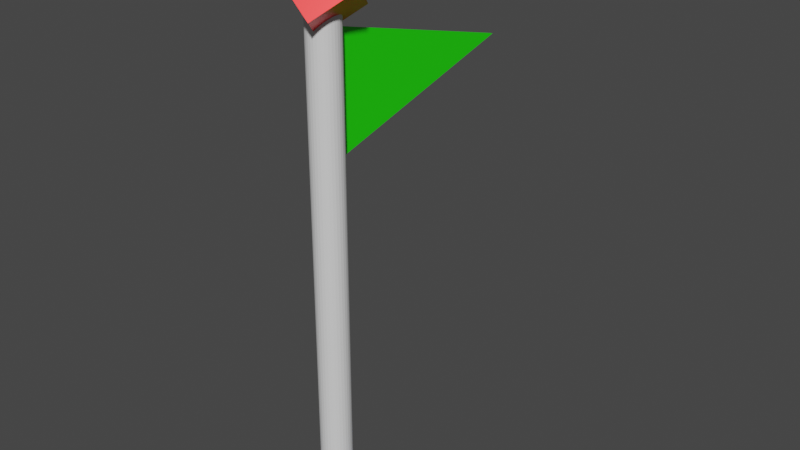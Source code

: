 # Source: green_flag.blend  (saved by Blender 2.91.10; exported with 4.5.12 LTS)
import bpy
from mathutils import Matrix  # noqa: F401  (used for matrix-valued properties, if any)

bpy.ops.wm.read_factory_settings(use_empty=True)
scene = bpy.context.scene
scene.name = 'Scene'

# ---- collections
col_collection = bpy.data.collections.new('Collection'); scene.collection.children.link(col_collection)

# ---- materials (node trees are filled in below, after node groups)
mat_material_001 = bpy.data.materials.new('Material.001')
mat_material_001.use_transparent_shadow = False
mat_material_002 = bpy.data.materials.new('Material.002')
mat_material_002.use_transparent_shadow = False
mat_material_003 = bpy.data.materials.new('Material.003')
mat_material_003.use_transparent_shadow = False
mat_material = bpy.data.materials.new('Material')
mat_material.alpha_threshold = 0.0
mat_material.use_transparent_shadow = False
mat_material.line_color = (0.0, 0.0, 0.0, 1.0)

# ---- material node trees
mat_material_001.use_nodes = True; mat_material_001.node_tree.nodes.clear()
_N = mat_material_001.node_tree.nodes; _L = mat_material_001.node_tree.links
n0 = _N.new('ShaderNodeBsdfPrincipled'); n0.name = 'Principled BSDF'; n0.location = (10, 300)
n0.distribution = 'GGX'
n0.subsurface_method = 'BURLEY'
n0.inputs[0].default_value = (0.07483, 0.3142, 0.89, 1.0)
n0.inputs[3].default_value = 1.45
n0.inputs[27].default_value = (0.0, 0.0, 0.0, 1.0)
n0.inputs[28].default_value = 1.0
n1 = _N.new('ShaderNodeOutputMaterial'); n1.name = 'Material Output'; n1.location = (300, 300)
_L.new(n0.outputs[0], n1.inputs[0])
n1.is_active_output = True
mat_material_002.use_nodes = True; mat_material_002.node_tree.nodes.clear()
_N = mat_material_002.node_tree.nodes; _L = mat_material_002.node_tree.links
n0 = _N.new('ShaderNodeBsdfPrincipled'); n0.name = 'Principled BSDF'; n0.location = (10, 300)
n0.distribution = 'GGX'
n0.subsurface_method = 'BURLEY'
n0.inputs[3].default_value = 1.45
n0.inputs[27].default_value = (0.0, 0.0, 0.0, 1.0)
n0.inputs[28].default_value = 1.0
n1 = _N.new('ShaderNodeOutputMaterial'); n1.name = 'Material Output'; n1.location = (300, 300)
_L.new(n0.outputs[0], n1.inputs[0])
n1.is_active_output = True
mat_material_003.use_nodes = True; mat_material_003.node_tree.nodes.clear()
_N = mat_material_003.node_tree.nodes; _L = mat_material_003.node_tree.links
n0 = _N.new('ShaderNodeBsdfPrincipled'); n0.name = 'Principled BSDF'; n0.location = (10, 300)
n0.distribution = 'GGX'
n0.subsurface_method = 'BURLEY'
n0.inputs[0].default_value = (0.01411, 0.8, 0.0, 1.0)
n0.inputs[3].default_value = 1.45
n0.inputs[27].default_value = (0.0, 0.0, 0.0, 1.0)
n0.inputs[28].default_value = 1.0
n1 = _N.new('ShaderNodeOutputMaterial'); n1.name = 'Material Output'; n1.location = (300, 300)
_L.new(n0.outputs[0], n1.inputs[0])
n1.is_active_output = True
mat_material.use_nodes = True; mat_material.node_tree.nodes.clear()
_N = mat_material.node_tree.nodes; _L = mat_material.node_tree.links
n0 = _N.new('ShaderNodeOutputMaterial'); n0.name = 'Material Output'; n0.location = (300, 300)
n1 = _N.new('ShaderNodeBsdfPrincipled'); n1.name = 'Principled BSDF'; n1.location = (10, 300)
n1.distribution = 'GGX'
n1.subsurface_method = 'BURLEY'
n1.inputs[0].default_value = (1.0, 0.0, 0.0, 1.0)
n1.inputs[1].default_value = 0.3307
n1.inputs[2].default_value = 0.4
n1.inputs[3].default_value = 1.45
n1.inputs[27].default_value = (0.0, 0.0, 0.0, 1.0)
n1.inputs[28].default_value = 1.0
_L.new(n1.outputs[0], n0.inputs[0])
n0.is_active_output = True

# ---- world
world_world = bpy.data.worlds.new('World'); scene.world = world_world
world_world.use_nodes = True; world_world.node_tree.nodes.clear()
_N = world_world.node_tree.nodes; _L = world_world.node_tree.links
n0 = _N.new('ShaderNodeOutputWorld'); n0.name = 'World Output'; n0.location = (300, 300)
n1 = _N.new('ShaderNodeBackground'); n1.name = 'Background'; n1.location = (10, 300)
n1.inputs[0].default_value = (0.05088, 0.05088, 0.05088, 1.0)
_L.new(n1.outputs[0], n0.inputs[0])
n0.is_active_output = True
world_world.color = (0.05088, 0.05088, 0.05088)
world_world.use_sun_shadow = False
world_world.sun_shadow_jitter_overblur = 0.0

# ---- meshes
me_cube = bpy.data.meshes.new('Cube')
me_cube.from_pydata([(1.0, 1.0, 1.0), (1.0, 1.0, -1.0), (1.0, -1.0, 1.0), (1.0, -1.0, -1.0), (-1.0, 1.0, 1.0), (-1.0, 1.0, -1.0), (-1.0, -1.0, 1.0), (-1.0, -1.0, -1.0)], [], [(0, 4, 6, 2), (3, 2, 6, 7), (7, 6, 4, 5), (5, 1, 3, 7), (1, 0, 2, 3), (5, 4, 0, 1)])
_uv = me_cube.uv_layers.new(name='UVMap')
_uv.uv.foreach_set('vector', [0.625, 0.5, 0.875, 0.5, 0.875, 0.75, 0.625, 0.75, 0.375, 0.75, 0.625, 0.75, 0.625, 1.0, 0.375, 1.0, 0.375, 0.0, 0.625, 0.0, 0.625, 0.25, 0.375, 0.25, 0.125, 0.5, 0.375, 0.5, 0.375, 0.75, 0.125, 0.75, 0.375, 0.5, 0.625, 0.5, 0.625, 0.75, 0.375, 0.75, 0.375, 0.25, 0.625, 0.25, 0.625, 0.5, 0.375, 0.5])
me_cube.materials.append(mat_material_001)
me_cube.use_remesh_preserve_volume = False
me_cube.use_remesh_preserve_attributes = False
me_cube.use_mirror_vertex_groups = False
me_cube.update()
me_cylinder = bpy.data.meshes.new('Cylinder')
me_cylinder.from_pydata([(0.0, 1.0, -1.0), (0.0, 1.0, 1.0), (0.1951, 0.9808, -1.0), (0.1951, 0.9808, 1.0), (0.3827, 0.9239, -1.0), (0.3827, 0.9239, 1.0), (0.5556, 0.8315, -1.0), (0.5556, 0.8315, 1.0), (0.7071, 0.7071, -1.0), (0.7071, 0.7071, 1.0), (0.8315, 0.5556, -1.0), (0.8315, 0.5556, 1.0), (0.9239, 0.3827, -1.0), (0.9239, 0.3827, 1.0), (0.9808, 0.1951, -1.0), (0.9808, 0.1951, 1.0), (1.0, 7.55e-08, -1.0), (1.0, 7.55e-08, 1.0), (0.9808, -0.1951, -1.0), (0.9808, -0.1951, 1.0), (0.9239, -0.3827, -1.0), (0.9239, -0.3827, 1.0), (0.8315, -0.5556, -1.0), (0.8315, -0.5556, 1.0), (0.7071, -0.7071, -1.0), (0.7071, -0.7071, 1.0), (0.5556, -0.8315, -1.0), (0.5556, -0.8315, 1.0), (0.3827, -0.9239, -1.0), (0.3827, -0.9239, 1.0), (0.1951, -0.9808, -1.0), (0.1951, -0.9808, 1.0), (-3.258e-07, -1.0, -1.0), (-3.258e-07, -1.0, 1.0), (-0.1951, -0.9808, -1.0), (-0.1951, -0.9808, 1.0), (-0.3827, -0.9239, -1.0), (-0.3827, -0.9239, 1.0), (-0.5556, -0.8315, -1.0), (-0.5556, -0.8315, 1.0), (-0.7071, -0.7071, -1.0), (-0.7071, -0.7071, 1.0), (-0.8315, -0.5556, -1.0), (-0.8315, -0.5556, 1.0), (-0.9239, -0.3827, -1.0), (-0.9239, -0.3827, 1.0), (-0.9808, -0.1951, -1.0), (-0.9808, -0.1951, 1.0), (-1.0, 9.656e-07, -1.0), (-1.0, 9.656e-07, 1.0), (-0.9808, 0.1951, -1.0), (-0.9808, 0.1951, 1.0), (-0.9239, 0.3827, -1.0), (-0.9239, 0.3827, 1.0), (-0.8315, 0.5556, -1.0), (-0.8315, 0.5556, 1.0), (-0.7071, 0.7071, -1.0), (-0.7071, 0.7071, 1.0), (-0.5556, 0.8315, -1.0), (-0.5556, 0.8315, 1.0), (-0.3827, 0.9239, -1.0), (-0.3827, 0.9239, 1.0), (-0.1951, 0.9808, -1.0), (-0.1951, 0.9808, 1.0)], [], [(0, 1, 3, 2), (2, 3, 5, 4), (4, 5, 7, 6), (6, 7, 9, 8), (8, 9, 11, 10), (10, 11, 13, 12), (12, 13, 15, 14), (14, 15, 17, 16), (16, 17, 19, 18), (18, 19, 21, 20), (20, 21, 23, 22), (22, 23, 25, 24), (24, 25, 27, 26), (26, 27, 29, 28), (28, 29, 31, 30), (30, 31, 33, 32), (32, 33, 35, 34), (34, 35, 37, 36), (36, 37, 39, 38), (38, 39, 41, 40), (40, 41, 43, 42), (42, 43, 45, 44), (44, 45, 47, 46), (46, 47, 49, 48), (48, 49, 51, 50), (50, 51, 53, 52), (52, 53, 55, 54), (54, 55, 57, 56), (56, 57, 59, 58), (58, 59, 61, 60), (3, 1, 63, 61, 59, 57, 55, 53, 51, 49, 47, 45, 43, 41, 39, 37, 35, 33, 31, 29, 27, 25, 23, 21, 19, 17, 15, 13, 11, 9, 7, 5), (60, 61, 63, 62), (62, 63, 1, 0), (0, 2, 4, 6, 8, 10, 12, 14, 16, 18, 20, 22, 24, 26, 28, 30, 32, 34, 36, 38, 40, 42, 44, 46, 48, 50, 52, 54, 56, 58, 60, 62)])
_uv = me_cylinder.uv_layers.new(name='UVMap')
_uv.uv.foreach_set('vector', [1.0, 0.5, 1.0, 1.0, 0.9688, 1.0, 0.9688, 0.5, 0.9688, 0.5, 0.9688, 1.0, 0.9375, 1.0, 0.9375, 0.5, 0.9375, 0.5, 0.9375, 1.0, 0.9062, 1.0, 0.9062, 0.5, 0.9062, 0.5, 0.9062, 1.0, 0.875, 1.0, 0.875, 0.5, 0.875, 0.5, 0.875, 1.0, 0.8438, 1.0, 0.8438, 0.5, 0.8438, 0.5, 0.8438, 1.0, 0.8125, 1.0, 0.8125, 0.5, 0.8125, 0.5, 0.8125, 1.0, 0.7812, 1.0, 0.7812, 0.5, 0.7812, 0.5, 0.7812, 1.0, 0.75, 1.0, 0.75, 0.5, 0.75, 0.5, 0.75, 1.0, 0.7188, 1.0, 0.7188, 0.5, 0.7188, 0.5, 0.7188, 1.0, 0.6875, 1.0, 0.6875, 0.5, 0.6875, 0.5, 0.6875, 1.0, 0.6562, 1.0, 0.6562, 0.5, 0.6562, 0.5, 0.6562, 1.0, 0.625, 1.0, 0.625, 0.5, 0.625, 0.5, 0.625, 1.0, 0.5938, 1.0, 0.5938, 0.5, 0.5938, 0.5, 0.5938, 1.0, 0.5625, 1.0, 0.5625, 0.5, 0.5625, 0.5, 0.5625, 1.0, 0.5312, 1.0, 0.5312, 0.5, 0.5312, 0.5, 0.5312, 1.0, 0.5, 1.0, 0.5, 0.5, 0.5, 0.5, 0.5, 1.0, 0.4688, 1.0, 0.4688, 0.5, 0.4688, 0.5, 0.4688, 1.0, 0.4375, 1.0, 0.4375, 0.5, 0.4375, 0.5, 0.4375, 1.0, 0.4062, 1.0, 0.4062, 0.5, 0.4062, 0.5, 0.4062, 1.0, 0.375, 1.0, 0.375, 0.5, 0.375, 0.5, 0.375, 1.0, 0.3438, 1.0, 0.3438, 0.5, 0.3438, 0.5, 0.3438, 1.0, 0.3125, 1.0, 0.3125, 0.5, 0.3125, 0.5, 0.3125, 1.0, 0.2812, 1.0, 0.2812, 0.5, 0.2812, 0.5, 0.2812, 1.0, 0.25, 1.0, 0.25, 0.5, 0.25, 0.5, 0.25, 1.0, 0.2188, 1.0, 0.2188, 0.5, 0.2188, 0.5, 0.2188, 1.0, 0.1875, 1.0, 0.1875, 0.5, 0.1875, 0.5, 0.1875, 1.0, 0.1562, 1.0, 0.1562, 0.5, 0.1562, 0.5, 0.1562, 1.0, 0.125, 1.0, 0.125, 0.5, 0.125, 0.5, 0.125, 1.0, 0.09375, 1.0, 0.09375, 0.5, 0.09375, 0.5, 0.09375, 1.0, 0.0625, 1.0, 0.0625, 0.5, 0.2968, 0.4854, 0.25, 0.49, 0.2032, 0.4854, 0.1582, 0.4717, 0.1167, 0.4496, 0.08029, 0.4197, 0.05045, 0.3833, 0.02827, 0.3418, 0.01461, 0.2968, 0.01, 0.25, 0.01461, 0.2032, 0.02827, 0.1582, 0.05045, 0.1167, 0.08029, 0.08029, 0.1167, 0.05045, 0.1582, 0.02827, 0.2032, 0.01461, 0.25, 0.01, 0.2968, 0.01461, 0.3418, 0.02827, 0.3833, 0.05045, 0.4197, 0.08029, 0.4496, 0.1167, 0.4717, 0.1582, 0.4854, 0.2032, 0.49, 0.25, 0.4854, 0.2968, 0.4717, 0.3418, 0.4496, 0.3833, 0.4197, 0.4197, 0.3833, 0.4496, 0.3418, 0.4717, 0.0625, 0.5, 0.0625, 1.0, 0.03125, 1.0, 0.03125, 0.5, 0.03125, 0.5, 0.03125, 1.0, 0.0, 1.0, 0.0, 0.5, 0.75, 0.49, 0.7968, 0.4854, 0.8418, 0.4717, 0.8833, 0.4496, 0.9197, 0.4197, 0.9496, 0.3833, 0.9717, 0.3418, 0.9854, 0.2968, 0.99, 0.25, 0.9854, 0.2032, 0.9717, 0.1582, 0.9496, 0.1167, 0.9197, 0.08029, 0.8833, 0.05045, 0.8418, 0.02827, 0.7968, 0.01461, 0.75, 0.01, 0.7032, 0.01461, 0.6582, 0.02827, 0.6167, 0.05045, 0.5803, 0.08029, 0.5504, 0.1167, 0.5283, 0.1582, 0.5146, 0.2032, 0.51, 0.25, 0.5146, 0.2968, 0.5283, 0.3418, 0.5504, 0.3833, 0.5803, 0.4197, 0.6167, 0.4496, 0.6582, 0.4717, 0.7032, 0.4854])
me_cylinder.materials.append(mat_material_002)
me_cylinder.use_remesh_fix_poles = True
me_cylinder.use_remesh_preserve_attributes = False
me_cylinder.use_mirror_vertex_groups = False
me_cylinder.update()
me_cube_004 = bpy.data.meshes.new('Cube.004')
me_cube_004.from_pydata([(0.02065, -0.415, -0.6225), (0.02065, 0.83, 0.0), (0.02065, -0.415, 0.6225), (-0.02065, 0.83, 0.0), (-0.02065, -0.415, -0.6225), (-0.02065, -0.415, 0.6225)], [], [(0, 1, 2), (4, 5, 3), (4, 0, 2, 5), (2, 1, 3, 5), (3, 1, 0, 4)])
_uv = me_cube_004.uv_layers.new(name='UVMap')
_uv.uv.foreach_set('vector', [0.901, 0.1106, 0.5021, 0.9085, 0.1031, 0.1106, 0.4109, 0.7102, 0.5879, 0.7102, 0.4994, 0.5332, 0.75, 0.49, 0.75, 0.49, 0.75, 0.01, 0.75, 0.01, 0.25, 0.01, 0.25, 0.25, 0.25, 0.25, 0.25, 0.01, 0.25, 0.25, 0.25, 0.25, 0.25, 0.49, 0.25, 0.49])
me_cube_004.materials.append(mat_material_003)
me_cube_004.use_remesh_fix_poles = True
me_cube_004.use_remesh_preserve_attributes = False
me_cube_004.use_mirror_vertex_groups = False
me_cube_004.update()
me_cube_005 = bpy.data.meshes.new('Cube.005')
me_cube_005.from_pydata([(-1.0, -1.0, -1.0), (-1.0, -1.0, 1.0), (-1.0, 1.0, -1.0), (-1.0, 1.0, 1.0), (1.0, -1.0, -1.0), (1.0, -1.0, 1.0), (1.0, 1.0, -1.0), (1.0, 1.0, 1.0)], [], [(0, 1, 3, 2), (2, 3, 7, 6), (6, 7, 5, 4), (4, 5, 1, 0), (2, 6, 4, 0), (7, 3, 1, 5)])
_uv = me_cube_005.uv_layers.new(name='UVMap')
_uv.uv.foreach_set('vector', [0.375, 0.0, 0.625, 0.0, 0.625, 0.25, 0.375, 0.25, 0.375, 0.25, 0.625, 0.25, 0.625, 0.5, 0.375, 0.5, 0.375, 0.5, 0.625, 0.5, 0.625, 0.75, 0.375, 0.75, 0.375, 0.75, 0.625, 0.75, 0.625, 1.0, 0.375, 1.0, 0.125, 0.5, 0.375, 0.5, 0.375, 0.75, 0.125, 0.75, 0.625, 0.5, 0.875, 0.5, 0.875, 0.75, 0.625, 0.75])
me_cube_005.materials.append(mat_material)
me_cube_005.use_remesh_fix_poles = True
me_cube_005.use_remesh_preserve_attributes = False
me_cube_005.use_mirror_vertex_groups = False
me_cube_005.update()

# ---- objects
ob_cube = bpy.data.objects.new('Cube', me_cube)
ob_cylinder = bpy.data.objects.new('Cylinder', me_cylinder)
ob_cube_001 = bpy.data.objects.new('Cube.001', me_cube_004)
ob_cube_002 = bpy.data.objects.new('Cube.002', me_cube_005)

# ---- transforms, parenting, visibility, modifiers, constraints
ob_cube.location = (0.0, 0.0, 0.07505)
ob_cube.scale = (0.3876, 0.3876, 0.08291)
ob_cube.lock_rotations_4d = False
ob_cube.empty_display_type = 'ARROWS'
ob_cube.lineart.crease_threshold = 0.0
ob_cylinder.location = (0.0, 0.0, 2.405)
ob_cylinder.scale = (0.1408, 0.1408, 2.252)
ob_cylinder.lineart.crease_threshold = 0.0
ob_cube_001.location = (0.0, 0.7817, 3.991)
ob_cube_001.scale = (0.3799, 1.606, 0.8569)
ob_cube_001.lineart.crease_threshold = 0.0
ob_cube_002.location = (4.657e-10, 0.0, 4.831)
ob_cube_002.rotation_euler = (0.7854, 0.7854, 0.0)
ob_cube_002.scale = (0.2217, 0.2217, 0.2217)
ob_cube_002.lineart.crease_threshold = 0.0

# ---- collection membership
col_collection.objects.link(ob_cube)
col_collection.objects.link(ob_cylinder)
col_collection.objects.link(ob_cube_001)
col_collection.objects.link(ob_cube_002)

# ---- scene / render settings (as saved in the file)
scene.frame_start = 1; scene.frame_end = 250; scene.frame_set(1)
scene.render.engine = 'BLENDER_EEVEE_NEXT'
scene.cycles.use_denoising = False
scene.cycles.samples = 128
scene.cycles.sampling_pattern = 'TABULATED_SOBOL'
scene.cycles.use_adaptive_sampling = False
scene.cycles.use_light_tree = False
scene.view_settings.view_transform = 'Filmic'
bpy.context.view_layer.update()

# ---- added for rendering (the .blend has no active camera and no usable light): camera, sun
cam_auto = bpy.data.cameras.new('AutoCamera')
cam_auto.lens = 50.0
cam_auto.sensor_width = 36.0
cam_auto.clip_end = 1000.0
ob_auto_camera = bpy.data.objects.new('AutoCamera', cam_auto)
scene.collection.objects.link(ob_auto_camera)
ob_auto_camera.location = (5.40199, -5.61868, 6.92258)
ob_auto_camera.rotation_euler = (1.09748, -7.21219e-08, 0.694738)
scene.camera = ob_auto_camera
light_auto_sun = bpy.data.lights.new('AutoSun', 'SUN')
light_auto_sun.energy = 3.0
light_auto_sun.angle = 0.0523599
ob_auto_sun = bpy.data.objects.new('AutoSun', light_auto_sun)
scene.collection.objects.link(ob_auto_sun)
ob_auto_sun.rotation_euler = (0.872665, 0.174533, 0.523599)
bpy.context.view_layer.update()
